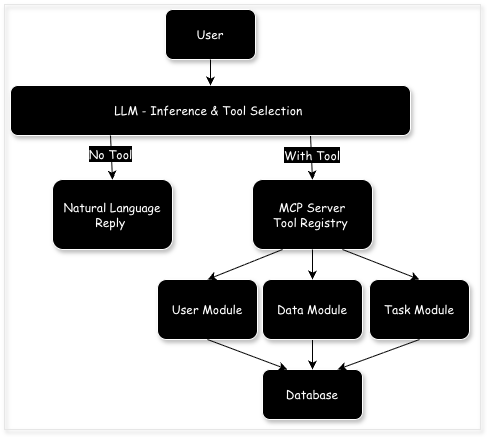

The diagram above was exported from draw.io. Its source (the exported page's mxGraphModel, read from the mxfile embedded in the PNG):
<mxGraphModel dx="931" dy="667" grid="1" gridSize="10" guides="1" tooltips="1" connect="1" arrows="1" fold="1" page="1" pageScale="1" pageWidth="827" pageHeight="1169" math="0" shadow="0">
  <root>
    <mxCell id="0" />
    <mxCell id="1" parent="0" />
    <mxCell id="pBSA6Te7Ja4A5POko-Ul-1" parent="1" style="rounded=0;whiteSpace=wrap;html=1;fillColor=none;strokeColor=#E6E6E6;shadow=1;" value="" vertex="1">
      <mxGeometry height="425" width="476" x="362" y="5" as="geometry" />
    </mxCell>
    <mxCell id="MGgGTo2vdV0bBBWriklH-1" parent="1" style="rounded=1;whiteSpace=wrap;html=1;fontFamily=Comic Sans MS;labelBackgroundColor=light-dark(#000000,#333333);fontColor=#FFFFFF;fillColor=light-dark(#000000,#333333);strokeColor=#FFFFFF;shadow=1;" value="&lt;font&gt;User&lt;/font&gt;" vertex="1">
      <mxGeometry height="50" width="90" x="523" y="10" as="geometry" />
    </mxCell>
    <mxCell id="MGgGTo2vdV0bBBWriklH-2" parent="1" style="rounded=1;whiteSpace=wrap;html=1;fontFamily=Comic Sans MS;labelBackgroundColor=light-dark(#000000,#333333);fontColor=#FFFFFF;fillColor=light-dark(#000000,#333333);strokeColor=#FFFFFF;shadow=1;" value="MCP Server&lt;br&gt;Tool Registry&amp;nbsp;" vertex="1">
      <mxGeometry height="70" width="120" x="610" y="180" as="geometry" />
    </mxCell>
    <mxCell id="MGgGTo2vdV0bBBWriklH-4" parent="1" style="rounded=1;whiteSpace=wrap;html=1;fontFamily=Comic Sans MS;labelBackgroundColor=light-dark(#000000,#333333);fontColor=#FFFFFF;fillColor=light-dark(#000000,#333333);strokeColor=#FFFFFF;shadow=1;" value="User Module" vertex="1">
      <mxGeometry height="60" width="100" x="515" y="280" as="geometry" />
    </mxCell>
    <mxCell id="MGgGTo2vdV0bBBWriklH-6" edge="1" parent="1" source="UHTCGA1JMTCL48Hu5qjN-1" style="endArrow=classic;html=1;rounded=0;entryX=0.5;entryY=0;entryDx=0;entryDy=0;exitX=0.75;exitY=1;exitDx=0;exitDy=0;" target="MGgGTo2vdV0bBBWriklH-2" value="">
      <mxGeometry height="50" relative="1" width="50" as="geometry">
        <mxPoint x="640" y="160" as="sourcePoint" />
        <mxPoint x="510" y="190" as="targetPoint" />
      </mxGeometry>
    </mxCell>
    <mxCell id="MGgGTo2vdV0bBBWriklH-7" edge="1" parent="1" source="MGgGTo2vdV0bBBWriklH-2" style="endArrow=classic;html=1;rounded=0;exitX=0.25;exitY=1;exitDx=0;exitDy=0;entryX=0.5;entryY=0;entryDx=0;entryDy=0;" target="MGgGTo2vdV0bBBWriklH-4" value="">
      <mxGeometry height="50" relative="1" width="50" as="geometry">
        <mxPoint x="170" y="270" as="sourcePoint" />
        <mxPoint x="170" y="310" as="targetPoint" />
      </mxGeometry>
    </mxCell>
    <mxCell id="fLFPR3EZAXjcfIjhDZi1-1" parent="1" style="rounded=1;whiteSpace=wrap;html=1;fontFamily=Comic Sans MS;labelBackgroundColor=light-dark(#000000,#333333);fontColor=#FFFFFF;fillColor=light-dark(#000000,#333333);strokeColor=#FFFFFF;shadow=1;" value="Database" vertex="1">
      <mxGeometry height="50" width="100" x="620" y="370" as="geometry" />
    </mxCell>
    <mxCell id="fLFPR3EZAXjcfIjhDZi1-2" edge="1" parent="1" source="62YoVOERu0nJNDnKkCZN-1" style="endArrow=classic;html=1;rounded=0;entryX=0.5;entryY=0;entryDx=0;entryDy=0;exitX=0.5;exitY=1;exitDx=0;exitDy=0;" target="fLFPR3EZAXjcfIjhDZi1-1" value="">
      <mxGeometry height="50" relative="1" width="50" as="geometry">
        <mxPoint x="390" y="460" as="sourcePoint" />
        <mxPoint x="440" y="410" as="targetPoint" />
      </mxGeometry>
    </mxCell>
    <mxCell id="62YoVOERu0nJNDnKkCZN-1" parent="1" style="rounded=1;whiteSpace=wrap;html=1;fontFamily=Comic Sans MS;labelBackgroundColor=light-dark(#000000,#333333);fontColor=#FFFFFF;fillColor=light-dark(#000000,#333333);strokeColor=#FFFFFF;shadow=1;" value="Data Module" vertex="1">
      <mxGeometry height="60" width="100" x="620" y="280" as="geometry" />
    </mxCell>
    <mxCell id="62YoVOERu0nJNDnKkCZN-2" parent="1" style="rounded=1;whiteSpace=wrap;html=1;fontFamily=Comic Sans MS;labelBackgroundColor=light-dark(#000000,#333333);fontColor=#FFFFFF;fillColor=light-dark(#000000,#333333);strokeColor=#FFFFFF;shadow=1;" value="Task Module" vertex="1">
      <mxGeometry height="60" width="100" x="727" y="280" as="geometry" />
    </mxCell>
    <mxCell id="62YoVOERu0nJNDnKkCZN-4" edge="1" parent="1" source="MGgGTo2vdV0bBBWriklH-2" style="endArrow=classic;html=1;rounded=0;entryX=0.5;entryY=0;entryDx=0;entryDy=0;exitX=0.5;exitY=1;exitDx=0;exitDy=0;" target="62YoVOERu0nJNDnKkCZN-1" value="">
      <mxGeometry height="50" relative="1" width="50" as="geometry">
        <mxPoint x="480" y="370" as="sourcePoint" />
        <mxPoint x="530" y="320" as="targetPoint" />
      </mxGeometry>
    </mxCell>
    <mxCell id="62YoVOERu0nJNDnKkCZN-5" edge="1" parent="1" source="MGgGTo2vdV0bBBWriklH-2" style="endArrow=classic;html=1;rounded=0;entryX=0.5;entryY=0;entryDx=0;entryDy=0;exitX=0.75;exitY=1;exitDx=0;exitDy=0;" target="62YoVOERu0nJNDnKkCZN-2" value="">
      <mxGeometry height="50" relative="1" width="50" as="geometry">
        <mxPoint x="720" y="250" as="sourcePoint" />
        <mxPoint x="735" y="280" as="targetPoint" />
      </mxGeometry>
    </mxCell>
    <mxCell id="UHTCGA1JMTCL48Hu5qjN-1" parent="1" style="rounded=1;whiteSpace=wrap;html=1;fontFamily=Comic Sans MS;labelBackgroundColor=light-dark(#000000,#333333);fontColor=#FFFFFF;fillColor=light-dark(#000000,#333333);strokeColor=#FFFFFF;shadow=1;" value="&lt;font&gt;LLM - Inference &amp;amp; Tool Selection&amp;nbsp;&lt;/font&gt;" vertex="1">
      <mxGeometry height="50" width="400" x="368" y="86" as="geometry" />
    </mxCell>
    <mxCell id="UHTCGA1JMTCL48Hu5qjN-2" edge="1" parent="1" source="MGgGTo2vdV0bBBWriklH-4" style="endArrow=classic;html=1;rounded=0;entryX=0.25;entryY=0;entryDx=0;entryDy=0;exitX=0.5;exitY=1;exitDx=0;exitDy=0;" target="fLFPR3EZAXjcfIjhDZi1-1" value="">
      <mxGeometry height="50" relative="1" width="50" as="geometry">
        <mxPoint x="360" y="280" as="sourcePoint" />
        <mxPoint x="410" y="230" as="targetPoint" />
      </mxGeometry>
    </mxCell>
    <mxCell id="UHTCGA1JMTCL48Hu5qjN-3" edge="1" parent="1" source="62YoVOERu0nJNDnKkCZN-2" style="endArrow=classic;html=1;rounded=0;entryX=0.75;entryY=0;entryDx=0;entryDy=0;exitX=0.5;exitY=1;exitDx=0;exitDy=0;" target="fLFPR3EZAXjcfIjhDZi1-1" value="">
      <mxGeometry height="50" relative="1" width="50" as="geometry">
        <mxPoint x="360" y="280" as="sourcePoint" />
        <mxPoint x="410" y="230" as="targetPoint" />
      </mxGeometry>
    </mxCell>
    <mxCell id="UHTCGA1JMTCL48Hu5qjN-4" parent="1" style="text;html=1;whiteSpace=wrap;strokeColor=none;fillColor=none;align=center;verticalAlign=middle;rounded=0;" value="&lt;font face=&quot;Comic Sans MS&quot; style=&quot;color: rgb(255, 255, 255); background-color: light-dark(rgb(0, 0, 0), rgb(51, 51, 51));&quot;&gt;With Tool&lt;/font&gt;" vertex="1">
      <mxGeometry height="30" width="60" x="640" y="141" as="geometry" />
    </mxCell>
    <mxCell id="UHTCGA1JMTCL48Hu5qjN-5" parent="1" style="rounded=1;whiteSpace=wrap;html=1;fontFamily=Comic Sans MS;labelBackgroundColor=light-dark(#000000,#333333);fontColor=#FFFFFF;fillColor=light-dark(#000000,#333333);strokeColor=#FFFFFF;shadow=1;" value="Natural Language Reply&amp;nbsp;" vertex="1">
      <mxGeometry height="70" width="120" x="410" y="180" as="geometry" />
    </mxCell>
    <mxCell id="UHTCGA1JMTCL48Hu5qjN-6" edge="1" parent="1" source="UHTCGA1JMTCL48Hu5qjN-1" style="endArrow=classic;html=1;rounded=0;entryX=0.5;entryY=0;entryDx=0;entryDy=0;exitX=0.25;exitY=1;exitDx=0;exitDy=0;" target="UHTCGA1JMTCL48Hu5qjN-5" value="">
      <mxGeometry height="50" relative="1" width="50" as="geometry">
        <mxPoint x="469" y="110" as="sourcePoint" />
        <mxPoint x="431" y="180" as="targetPoint" />
      </mxGeometry>
    </mxCell>
    <mxCell id="UHTCGA1JMTCL48Hu5qjN-7" connectable="0" parent="UHTCGA1JMTCL48Hu5qjN-6" style="edgeLabel;html=1;align=center;verticalAlign=middle;resizable=0;points=[];" value="&lt;font style=&quot;font-size: 12px; color: rgb(255, 255, 255); background-color: light-dark(rgb(0, 0, 0), rgb(51, 51, 51));&quot; face=&quot;Comic Sans MS&quot;&gt;No Tool&lt;/font&gt;" vertex="1">
      <mxGeometry relative="1" x="-0.2292" y="-1" as="geometry">
        <mxPoint y="1" as="offset" />
      </mxGeometry>
    </mxCell>
    <mxCell id="UHTCGA1JMTCL48Hu5qjN-8" edge="1" parent="1" source="MGgGTo2vdV0bBBWriklH-1" style="endArrow=classic;html=1;rounded=0;entryX=0.5;entryY=0;entryDx=0;entryDy=0;exitX=0.5;exitY=1;exitDx=0;exitDy=0;" target="UHTCGA1JMTCL48Hu5qjN-1" value="">
      <mxGeometry height="50" relative="1" width="50" as="geometry">
        <mxPoint x="440" y="280" as="sourcePoint" />
        <mxPoint x="490" y="230" as="targetPoint" />
      </mxGeometry>
    </mxCell>
  </root>
</mxGraphModel>